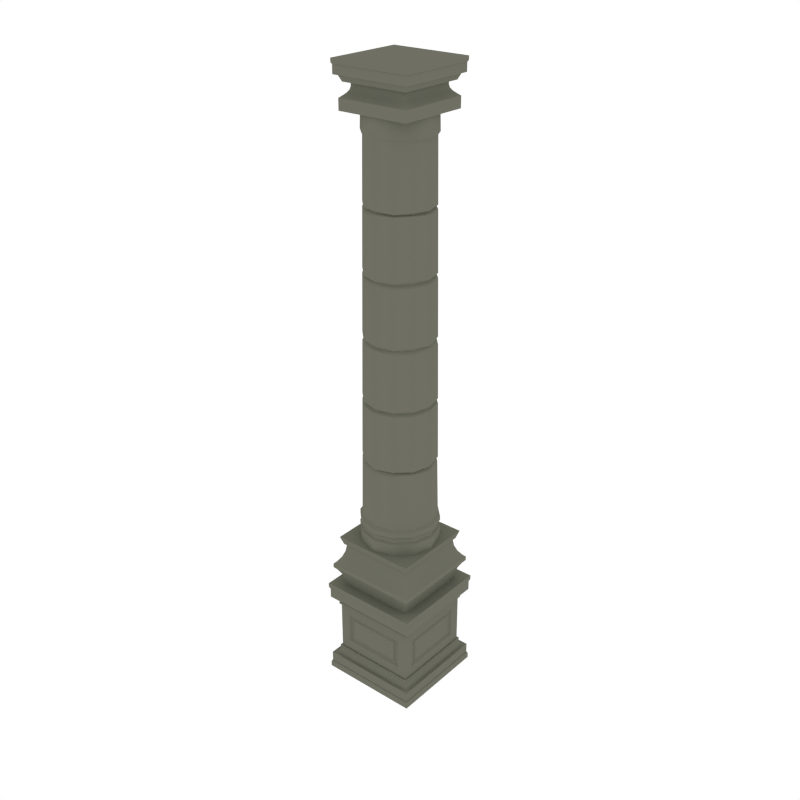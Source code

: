 # Source: Column_Round.blend  (saved by Blender 2.79.0; exported with 4.5.12 LTS)
import bpy
from mathutils import Matrix  # noqa: F401  (used for matrix-valued properties, if any)

bpy.ops.wm.read_factory_settings(use_empty=True)
scene = bpy.context.scene
scene.name = 'Scene'

# ---- collections
col_collection_1 = bpy.data.collections.new('Collection 1'); scene.collection.children.link(col_collection_1)

# ---- materials (node trees are filled in below, after node groups)
mat_main = bpy.data.materials.new('Main')
mat_main.alpha_threshold = 0.0
mat_main.diffuse_color = (0.159, 0.162, 0.1248, 1.0)
mat_main.roughness = 0.5
mat_highlights = bpy.data.materials.new('Highlights')
mat_highlights.alpha_threshold = 0.0
mat_highlights.diffuse_color = (0.2899, 0.2957, 0.226, 1.0)
mat_highlights.roughness = 0.5

# ---- node groups
ng_auto_smooth = bpy.data.node_groups.new('Auto Smooth', 'GeometryNodeTree')
_s = ng_auto_smooth.interface.new_socket(name='Geometry', in_out='OUTPUT', socket_type='NodeSocketGeometry')
_s = ng_auto_smooth.interface.new_socket(name='Geometry', in_out='INPUT', socket_type='NodeSocketGeometry')
_s = ng_auto_smooth.interface.new_socket(name='Angle', in_out='INPUT', socket_type='NodeSocketFloat')
_s.subtype = 'ANGLE'
_s.min_value = 0.0
_s.max_value = 3.142
ng_auto_smooth.is_modifier = True
_N = ng_auto_smooth.nodes; _L = ng_auto_smooth.links
n0 = _N.new('NodeGroupOutput'); n0.name = 'Group Output'; n0.location = (480, -100)
n1 = _N.new('NodeGroupInput'); n1.name = 'Group Input'; n1.location = (-420, -300)
n2 = _N.new('NodeGroupInput'); n2.name = 'Group Input.001'; n2.location = (-60, -100)
n3 = _N.new('GeometryNodeSetShadeSmooth'); n3.name = 'Set Shade Smooth'; n3.location = (120, -100)
n3.domain = 'EDGE'
n4 = _N.new('GeometryNodeSetShadeSmooth'); n4.name = 'Set Shade Smooth.001'; n4.location = (300, -100)
n5 = _N.new('GeometryNodeInputMeshEdgeAngle'); n5.name = 'Edge Angle'; n5.location = (-420, -220)
n6 = _N.new('GeometryNodeInputEdgeSmooth'); n6.name = 'Is Edge Smooth'; n6.location = (-60, -160)
n7 = _N.new('GeometryNodeInputShadeSmooth'); n7.name = 'Is Face Smooth'; n7.location = (-240, -340)
n8 = _N.new('FunctionNodeBooleanMath'); n8.name = 'Boolean Math'; n8.location = (-60, -220)
n9 = _N.new('FunctionNodeCompare'); n9.name = 'Compare'; n9.location = (-240, -180)
n9.operation = 'LESS_EQUAL'
_L.new(n5.outputs[0], n9.inputs[0])
_L.new(n4.outputs[0], n0.inputs[0])
_L.new(n1.outputs[1], n9.inputs[1])
_L.new(n9.outputs[0], n8.inputs[0])
_L.new(n7.outputs[0], n8.inputs[1])
_L.new(n2.outputs[0], n3.inputs[0])
_L.new(n6.outputs[0], n3.inputs[1])
_L.new(n3.outputs[0], n4.inputs[0])
_L.new(n8.outputs[0], n3.inputs[2])
n0.is_active_output = True

# ---- material node trees

# ---- world
world_world = bpy.data.worlds.new('World'); scene.world = world_world
world_world.color = (1.0, 1.0, 1.0)
world_world.use_sun_shadow = False
world_world.sun_shadow_jitter_overblur = 0.0
world_world.cycles.sampling_method = 'NONE'
world_world.cycles.sample_map_resolution = 256

# ---- meshes
me_cylinder_023 = bpy.data.meshes.new('Cylinder.023')
me_cylinder_023.from_pydata([(-0.3038, -0.3038, 0.8058), (-0.3038, 0.3038, 0.8058), (0.3038, 0.3038, 0.8058), (0.3038, -0.3038, 0.8058), (-0.3038, -0.3038, 0.833), (-0.3038, 0.3038, 0.833), (0.3038, 0.3038, 0.833), (0.3038, -0.3038, 0.833), (-0.2413, -0.2413, 1.018), (-0.2413, 0.2413, 1.018), (0.2413, 0.2413, 1.018), (0.2413, -0.2413, 1.018), (-0.2545, -0.2545, 0.6655), (-0.2867, -0.2867, 0.7856), (-0.2548, -0.2548, 0.7069), (-0.2666, -0.2666, 0.7509), (-0.2867, 0.2867, 0.7856), (-0.2545, 0.2545, 0.6655), (-0.2666, 0.2666, 0.7509), (-0.2548, 0.2548, 0.7069), (0.2867, 0.2867, 0.7856), (0.2545, 0.2545, 0.6655), (0.2666, 0.2666, 0.7509), (0.2548, 0.2548, 0.7069), (0.2867, -0.2867, 0.7856), (0.2545, -0.2545, 0.6655), (0.2666, -0.2666, 0.7509), (0.2548, -0.2548, 0.7069), (-0.2874, -0.2874, 0.85), (-0.2413, -0.2413, 0.9679), (-0.2644, -0.2644, 0.8832), (-0.2475, -0.2475, 0.9263), (-0.2413, 0.2413, 0.9679), (-0.2874, 0.2874, 0.85), (-0.2475, 0.2475, 0.9263), (-0.2644, 0.2644, 0.8832), (0.2413, 0.2413, 0.9679), (0.2874, 0.2874, 0.85), (0.2475, 0.2475, 0.9263), (0.2644, 0.2644, 0.8832), (0.2413, -0.2413, 0.9679), (0.2874, -0.2874, 0.85), (0.2475, -0.2475, 0.9263), (0.2644, -0.2644, 0.8832), (0.2067, -0.2715, 0.2368), (-0.2067, -0.2715, 0.2368), (0.2067, -0.2715, 0.4502), (-0.2067, -0.2715, 0.4502), (0.1927, -0.2594, 0.2509), (-0.1927, -0.2594, 0.2509), (0.1927, -0.2594, 0.4361), (-0.1927, -0.2594, 0.4361), (0.1772, -0.2594, 0.2618), (-0.1772, -0.2594, 0.2618), (0.1772, -0.2594, 0.4252), (-0.1772, -0.2594, 0.4252), (0.168, -0.2674, 0.2729), (-0.168, -0.2674, 0.2729), (0.168, -0.2674, 0.4141), (-0.168, -0.2674, 0.4141), (0.2715, -0.2715, 0.1629), (0.2715, -0.2715, 0.5241), (0.2715, -0.2067, 0.2368), (0.2715, 0.2067, 0.2368), (0.2715, -0.2067, 0.4502), (0.2715, 0.2067, 0.4502), (0.2594, -0.1927, 0.2509), (0.2594, 0.1927, 0.2509), (0.2594, -0.1927, 0.4361), (0.2594, 0.1927, 0.4361), (0.2594, -0.1772, 0.2618), (0.2594, 0.1772, 0.2618), (0.2594, -0.1772, 0.4252), (0.2594, 0.1772, 0.4252), (0.2674, -0.168, 0.2729), (0.2674, 0.168, 0.2729), (0.2674, -0.168, 0.4141), (0.2674, 0.168, 0.4141), (-0.2715, -0.2715, 0.1629), (-0.2715, -0.2715, 0.5241), (-0.2715, 0.2067, 0.2368), (-0.2715, -0.2067, 0.2368), (-0.2715, 0.2067, 0.4502), (-0.2715, -0.2067, 0.4502), (-0.2594, 0.1927, 0.2509), (-0.2594, -0.1927, 0.2509), (-0.2594, 0.1927, 0.4361), (-0.2594, -0.1927, 0.4361), (-0.2594, 0.1772, 0.2618), (-0.2594, -0.1772, 0.2618), (-0.2594, 0.1772, 0.4252), (-0.2594, -0.1772, 0.4252), (-0.2674, 0.168, 0.2729), (-0.2674, -0.168, 0.2729), (-0.2674, 0.168, 0.4141), (-0.2674, -0.168, 0.4141), (-0.2715, 0.2715, 0.1629), (0.2715, 0.2715, 0.1629), (-0.2715, 0.2715, 0.5241), (0.2715, 0.2715, 0.5241), (-0.2067, 0.2715, 0.2368), (0.2067, 0.2715, 0.2368), (-0.2067, 0.2715, 0.4502), (0.2067, 0.2715, 0.4502), (-0.1927, 0.2594, 0.2509), (0.1927, 0.2594, 0.2509), (-0.1927, 0.2594, 0.4361), (0.1927, 0.2594, 0.4361), (-0.1772, 0.2594, 0.2618), (0.1772, 0.2594, 0.2618), (-0.1772, 0.2594, 0.4252), (0.1772, 0.2594, 0.4252), (-0.168, 0.2674, 0.2729), (0.168, 0.2674, 0.2729), (-0.168, 0.2674, 0.4141), (0.168, 0.2674, 0.4141), (-0.3208, 0.3208, 0.007324), (0.3208, -0.3208, 0.007324), (-0.3208, 0.3208, 0.1145), (0.3208, -0.3208, 0.1145), (-0.3007, -0.3007, 0.1075), (-0.3007, 0.3007, 0.1075), (0.2754, 0.2754, 0.1629), (-0.2754, 0.2754, 0.1629), (0.2821, -0.2821, 0.1583), (-0.2821, -0.2821, 0.1583), (0.2821, 0.2821, 0.1583), (-0.2821, 0.2821, 0.1583), (0.2821, -0.2821, 0.1733), (-0.2821, -0.2821, 0.1733), (0.2821, 0.2821, 0.1733), (-0.2821, 0.2821, 0.1733), (0.3283, -0.3283, 0.03162), (0.3283, 0.3283, 0.03162), (0.3283, -0.3283, 0.0), (0.3246, 0.3246, 0.04497), (0.3208, 0.3208, 0.007324), (-0.3208, -0.3208, 0.007324), (0.3208, 0.3208, 0.1145), (-0.3208, -0.3208, 0.1145), (0.3007, -0.3007, 0.1075), (0.3007, 0.3007, 0.1075), (-0.2754, -0.2754, 0.1629), (0.2754, -0.2754, 0.1629), (-0.3283, -0.3283, 0.03162), (-0.3283, 0.3283, 0.03162), (0.3283, 0.3283, 0.0), (-0.3283, 0.3283, 0.0), (-0.3283, -0.3283, 0.0), (0.3246, -0.3246, 0.04497), (-0.3246, 0.3246, 0.04497), (-0.3246, -0.3246, 0.04497), (-0.3208, -0.3208, 0.6797), (-0.3208, 0.3208, 0.6797), (0.3208, -0.3208, 0.6797), (0.3208, 0.3208, 0.6797), (-0.3208, -0.3208, 0.5726), (-0.3208, 0.3208, 0.5726), (0.3208, 0.3208, 0.5726), (0.3208, -0.3208, 0.5726), (0.2821, 0.2821, 0.5287), (0.2821, -0.2821, 0.5137), (-0.2821, 0.2821, 0.5137), (-0.3283, -0.3283, 0.6554), (-0.3283, 0.3283, 0.6554), (0.3283, -0.3283, 0.6554), (0.3283, 0.3283, 0.6554), (-0.3283, 0.3283, 0.6806), (-0.3283, -0.3283, 0.6806), (0.3283, 0.3283, 0.6806), (0.3283, -0.3283, 0.6806), (-0.3246, 0.3246, 0.642), (-0.3246, -0.3246, 0.642), (0.3246, 0.3246, 0.642), (0.3246, -0.3246, 0.642), (0.3007, -0.3007, 0.5795), (0.3007, 0.3007, 0.5795), (-0.3007, 0.3007, 0.5795), (-0.3007, -0.3007, 0.5795), (-0.2754, -0.2754, 0.5241), (0.2754, -0.2754, 0.5241), (-0.2754, 0.2754, 0.5241), (0.2754, 0.2754, 0.5241), (-0.2821, -0.2821, 0.5287), (0.2821, -0.2821, 0.5287), (-0.2821, 0.2821, 0.5287), (-0.2821, -0.2821, 0.5137), (0.2821, 0.2821, 0.5137), (-1.599e-07, 0.2408, 1.214), (-1.594e-07, 0.2158, 3.734), (0.1204, 0.2085, 1.214), (0.1079, 0.1869, 3.734), (0.2085, 0.1204, 1.214), (0.1869, 0.1079, 3.734), (0.2408, 0.0, 1.214), (0.2158, -2.244e-09, 3.734), (0.2085, -0.1204, 1.214), (0.1869, -0.1079, 3.734), (0.1204, -0.2085, 1.214), (0.1079, -0.1869, 3.734), (-1.599e-07, -0.2408, 1.214), (-1.594e-07, -0.2158, 3.734), (-0.1204, -0.2085, 1.214), (-0.1079, -0.1869, 3.734), (-0.2085, -0.1204, 1.214), (-0.1869, -0.1079, 3.734), (-0.2408, 0.0, 1.214), (-0.2158, -2.244e-09, 3.734), (-0.2085, 0.1204, 1.214), (-0.1869, 0.1079, 3.734), (-0.1204, 0.2085, 1.214), (-0.1079, 0.1869, 3.734), (-1.599e-07, 0.2552, 1.199), (0.1276, 0.221, 1.199), (0.221, 0.1276, 1.199), (0.2552, 0.0, 1.199), (0.221, -0.1276, 1.199), (0.1276, -0.221, 1.199), (-1.599e-07, -0.2552, 1.199), (-0.1276, -0.221, 1.199), (-0.221, -0.1276, 1.199), (-0.2552, 0.0, 1.199), (-0.221, 0.1276, 1.199), (-0.1276, 0.221, 1.199), (-1.599e-07, 0.2552, 1.17), (0.1276, 0.221, 1.17), (0.221, 0.1276, 1.17), (0.2552, 0.0, 1.17), (0.221, -0.1276, 1.17), (0.1276, -0.221, 1.17), (-1.599e-07, -0.2552, 1.17), (-0.1276, -0.221, 1.17), (-0.221, -0.1276, 1.17), (-0.2552, 0.0, 1.17), (-0.221, 0.1276, 1.17), (-0.1276, 0.221, 1.17), (-1.599e-07, 0.2439, 1.155), (0.1219, 0.2112, 1.155), (0.2112, 0.1219, 1.155), (0.2439, 0.0, 1.155), (0.2112, -0.1219, 1.155), (0.1219, -0.2112, 1.155), (-1.599e-07, -0.2439, 1.155), (-0.122, -0.2112, 1.155), (-0.2112, -0.122, 1.155), (-0.2439, 0.0, 1.155), (-0.2112, 0.1219, 1.155), (-0.122, 0.2112, 1.155), (-1.599e-07, 0.2439, 1.128), (0.1219, 0.2112, 1.128), (0.2112, 0.1219, 1.128), (0.2439, 0.0, 1.128), (0.2112, -0.1219, 1.128), (0.1219, -0.2112, 1.128), (-1.599e-07, -0.2439, 1.128), (-0.122, -0.2112, 1.128), (-0.2112, -0.122, 1.128), (-0.2439, 0.0, 1.128), (-0.2112, 0.1219, 1.128), (-0.122, 0.2112, 1.128), (-1.599e-07, 0.2571, 1.119), (0.1286, 0.2227, 1.119), (0.2227, 0.1286, 1.119), (0.2571, 0.0, 1.119), (0.2227, -0.1286, 1.119), (0.1286, -0.2227, 1.119), (-1.599e-07, -0.2571, 1.119), (-0.1286, -0.2227, 1.119), (-0.2227, -0.1286, 1.119), (-0.2571, 0.0, 1.119), (-0.2227, 0.1286, 1.119), (-0.1286, 0.2227, 1.119), (-1.599e-07, 0.253, 1.029), (0.1265, 0.2191, 1.029), (0.2191, 0.1265, 1.029), (0.253, 0.0, 1.029), (0.2191, -0.1265, 1.029), (0.1265, -0.2191, 1.029), (-1.599e-07, -0.253, 1.029), (-0.1265, -0.2191, 1.029), (-0.2191, -0.1265, 1.029), (-0.253, 0.0, 1.029), (-0.2191, 0.1265, 1.029), (-0.1265, 0.2191, 1.029), (-0.2532, -0.2533, 0.9815), (-0.2532, 0.2533, 0.9815), (0.2532, 0.2533, 0.9815), (0.2532, -0.2533, 0.9815), (-0.2711, -0.2713, 1.036), (-0.2711, 0.2713, 1.036), (0.2711, 0.2713, 1.036), (0.2711, -0.2713, 1.036), (-0.2295, -0.2295, 3.718), (-0.2295, 0.2295, 3.718), (0.2295, 0.2295, 3.718), (0.2295, -0.2295, 3.718), (-0.2295, -0.2295, 3.785), (-0.2295, 0.2295, 3.785), (0.2295, 0.2295, 3.785), (0.2295, -0.2295, 3.785), (-0.1823, -0.1823, 3.873), (-0.1823, 0.1823, 3.873), (0.1823, 0.1823, 3.873), (0.1823, -0.1823, 3.873), (-0.2171, -0.2171, 3.795), (-0.1823, -0.1823, 3.845), (-0.1997, -0.1997, 3.81), (-0.187, -0.187, 3.827), (-0.1823, 0.1823, 3.845), (-0.2171, 0.2171, 3.795), (-0.187, 0.187, 3.827), (-0.1997, 0.1997, 3.81), (0.1823, 0.1823, 3.845), (0.2171, 0.2171, 3.795), (0.187, 0.187, 3.827), (0.1997, 0.1997, 3.81), (0.1823, -0.1823, 3.845), (0.2171, -0.2171, 3.795), (0.187, -0.187, 3.827), (0.1997, -0.1997, 3.81), (-1.594e-07, 0.219, 3.613), (0.1095, 0.1897, 3.613), (0.1897, 0.1095, 3.613), (0.219, -2.003e-09, 3.603), (0.1897, -0.1095, 3.613), (0.1095, -0.1897, 3.613), (-1.594e-07, -0.219, 3.613), (-0.1095, -0.1897, 3.619), (-0.1897, -0.1095, 3.613), (-0.219, -2.003e-09, 3.613), (-0.1897, 0.1095, 3.613), (-0.1095, 0.1897, 3.613), (0.1033, 0.1789, 3.596), (0.1789, 0.1033, 3.596), (0.2067, -2.947e-09, 3.588), (0.1789, -0.1033, 3.596), (0.1033, -0.1789, 3.596), (-1.578e-07, -0.2065, 3.596), (-0.1033, -0.1789, 3.591), (-0.1789, -0.1033, 3.596), (-0.2065, -2.957e-09, 3.596), (-0.1789, 0.1033, 3.596), (-0.1033, 0.1789, 3.596), (-1.578e-07, 0.2065, 3.596), (-0.2491, -0.2491, 3.989), (-0.2491, 0.2491, 3.989), (0.2491, -0.2491, 3.989), (0.2491, 0.2491, 3.989), (-0.2491, -0.2491, 3.906), (-0.2491, 0.2491, 3.906), (0.2491, 0.2491, 3.906), (0.2491, -0.2491, 3.906), (-0.255, -0.255, 3.97), (-0.255, 0.255, 3.97), (0.255, -0.255, 3.97), (0.255, 0.255, 3.97), (-0.255, 0.255, 3.99), (-0.255, -0.255, 3.99), (0.255, 0.255, 3.99), (0.255, -0.255, 3.99), (-0.2521, 0.2521, 3.96), (-0.2521, -0.2521, 3.96), (0.2521, 0.2521, 3.96), (0.2521, -0.2521, 3.96), (0.2335, -0.2335, 3.911), (0.2335, 0.2335, 3.911), (-0.2335, 0.2335, 3.911), (-0.2335, -0.2335, 3.911), (-0.2139, -0.2139, 3.868), (0.2139, -0.2139, 3.868), (-0.2139, 0.2139, 3.868), (0.2139, 0.2139, 3.868), (0.09933, 0.172, 3.199), (0.102, 0.1767, 2.802), (0.1047, 0.1813, 2.405), (0.1073, 0.1859, 2.008), (0.11, 0.1905, 1.611), (0.172, 0.09933, 3.199), (0.1767, 0.102, 2.802), (0.1813, 0.1047, 2.405), (0.1859, 0.1073, 2.008), (0.1905, 0.11, 1.611), (0.1987, -3.374e-09, 3.199), (0.204, -2.806e-09, 2.802), (0.2093, -2.558e-09, 2.405), (0.2147, -2.097e-09, 2.008), (0.22, -1.582e-09, 1.611), (0.172, -0.09933, 3.199), (0.1767, -0.102, 2.802), (0.1813, -0.1047, 2.405), (0.1859, -0.1073, 2.008), (0.1905, -0.11, 1.611), (0.09933, -0.172, 3.199), (0.102, -0.1767, 2.802), (0.1047, -0.1813, 2.405), (0.1073, -0.1859, 2.008), (0.11, -0.1905, 1.611), (-1.56e-07, -0.1987, 3.199), (-1.568e-07, -0.204, 2.802), (-1.566e-07, -0.2093, 2.405), (-1.57e-07, -0.2147, 2.008), (-1.57e-07, -0.22, 1.611), (-0.09933, -0.172, 3.199), (-0.102, -0.1767, 2.802), (-0.1047, -0.1813, 2.405), (-0.1073, -0.1859, 2.008), (-0.11, -0.1905, 1.611), (-0.172, -0.09933, 3.199), (-0.1767, -0.102, 2.802), (-0.1813, -0.1047, 2.405), (-0.1859, -0.1073, 2.008), (-0.1905, -0.11, 1.611), (-0.1987, -3.374e-09, 3.199), (-0.204, -2.806e-09, 2.802), (-0.2093, -2.558e-09, 2.405), (-0.2147, -2.097e-09, 2.008), (-0.22, -1.582e-09, 1.611), (-0.172, 0.09933, 3.199), (-0.1767, 0.102, 2.802), (-0.1813, 0.1047, 2.405), (-0.1859, 0.1073, 2.008), (-0.1905, 0.11, 1.611), (-0.09933, 0.172, 3.199), (-0.102, 0.1767, 2.802), (-0.1047, 0.1813, 2.405), (-0.1073, 0.1859, 2.008), (-0.11, 0.1905, 1.611), (-1.57e-07, 0.22, 1.611), (-1.57e-07, 0.2147, 2.008), (-1.566e-07, 0.2093, 2.405), (-1.568e-07, 0.204, 2.802), (-1.56e-07, 0.1987, 3.199), (0.1181, 0.2031, 1.618), (0.2034, 0.1174, 1.628), (0.2348, -5.136e-10, 1.628), (0.2, -0.1165, 1.62), (0.1174, -0.2034, 1.628), (0.0001653, -0.235, 1.62), (-0.1174, -0.2034, 1.628), (-0.2034, -0.1174, 1.628), (-0.2357, 0.0001704, 1.627), (-0.2034, 0.1176, 1.624), (-0.1174, 0.2034, 1.628), (-1.596e-07, 0.2348, 1.628), (0.1176, 0.2023, 1.585), (0.2005, 0.1157, 1.597), (0.2341, -5.594e-10, 1.593), (0.2045, -0.1234, 1.604), (0.1174, -0.2056, 1.598), (-1.596e-07, -0.2355, 1.58), (-0.1177, -0.2038, 1.592), (-0.2038, -0.1167, 1.597), (-0.2354, -4.689e-10, 1.592), (-0.204, 0.1158, 1.601), (-0.1177, 0.2038, 1.592), (-1.596e-07, 0.2354, 1.592), (0.1146, 0.1984, 2.027), (0.1984, 0.1146, 2.027), (0.2291, -1.01e-09, 2.027), (0.1984, -0.1146, 2.027), (0.1146, -0.1984, 2.027), (-1.592e-07, -0.2291, 2.027), (-0.1146, -0.1984, 2.027), (-0.1984, -0.1146, 2.027), (-0.2291, -1.01e-09, 2.027), (-0.1984, 0.1146, 2.027), (-0.1146, 0.1984, 2.027), (-1.592e-07, 0.2291, 2.027), (-1.592e-07, 0.2296, 1.993), (0.1148, 0.1988, 1.993), (0.1988, 0.1148, 1.993), (0.2296, -9.674e-10, 1.993), (0.1988, -0.1148, 1.993), (0.1148, -0.1988, 1.993), (-1.592e-07, -0.2296, 1.993), (-0.1148, -0.1988, 1.993), (-0.1988, -0.1148, 1.993), (-0.2296, -9.674e-10, 1.993), (-0.1988, 0.1148, 1.993), (-0.1148, 0.1988, 1.993), (0.1086, 0.1881, 2.418), (0.1934, 0.1117, 2.427), (0.2244, -0.0009104, 2.418), (0.1934, -0.1117, 2.427), (0.1085, -0.1879, 2.417), (-1.589e-07, -0.2234, 2.427), (-0.1117, -0.1934, 2.427), (-0.1934, -0.1117, 2.427), (-0.2216, 0.0003756, 2.417), (-0.1904, 0.1099, 2.422), (-0.1117, 0.1934, 2.427), (-1.589e-07, 0.2234, 2.427), (0.0009377, 0.2264, 2.393), (0.1139, 0.1964, 2.379), (0.194, 0.112, 2.378), (0.2182, -1.89e-09, 2.394), (0.1939, -0.112, 2.387), (0.1101, -0.1944, 2.387), (-1.589e-07, -0.2239, 2.394), (-0.112, -0.1939, 2.387), (-0.1941, -0.112, 2.375), (-0.2239, -1.456e-09, 2.387), (-0.194, 0.112, 2.378), (-0.112, 0.1939, 2.386), (0.1089, 0.1886, 2.817), (0.1886, 0.1089, 2.817), (0.2177, -1.99e-09, 2.817), (0.1884, -0.1088, 2.828), (0.1089, -0.1886, 2.817), (-1.585e-07, -0.2177, 2.817), (-0.1089, -0.1886, 2.817), (-0.1885, -0.1088, 2.827), (-0.2177, -1.99e-09, 2.817), (-0.1886, 0.1089, 2.817), (-0.1089, 0.1886, 2.817), (-1.585e-07, 0.2177, 2.817), (-1.585e-07, 0.2182, 2.776), (0.1091, 0.189, 2.784), (0.189, 0.1091, 2.788), (0.2182, -1.948e-09, 2.784), (0.189, -0.1091, 2.788), (0.1091, -0.189, 2.784), (-1.585e-07, -0.2182, 2.776), (-0.1091, -0.189, 2.784), (-0.189, -0.1091, 2.797), (-0.2182, -1.948e-09, 2.784), (-0.189, 0.1091, 2.784), (-0.1091, 0.189, 2.784), (-1.582e-07, 0.2121, 3.212), (0.106, 0.1837, 3.212), (0.1837, 0.106, 3.212), (0.2121, -2.48e-09, 3.212), (0.1836, -0.106, 3.216), (0.106, -0.1837, 3.208), (-1.581e-07, -0.212, 3.216), (-0.106, -0.1837, 3.212), (-0.1837, -0.106, 3.212), (-0.2121, -2.48e-09, 3.212), (-0.1837, 0.106, 3.212), (-0.106, 0.1837, 3.212), (-1.582e-07, 0.2124, 3.186), (0.1062, 0.184, 3.186), (0.184, 0.1062, 3.186), (0.2124, -2.448e-09, 3.186), (0.184, -0.1062, 3.195), (0.1062, -0.184, 3.192), (-1.582e-07, -0.2124, 3.191), (-0.1063, -0.1841, 3.176), (-0.184, -0.1062, 3.186), (-0.2124, -2.448e-09, 3.186), (-0.184, 0.1062, 3.186), (-0.1062, 0.184, 3.186)], [], [(32, 29, 8, 9), (24, 20, 2, 3), (13, 24, 3, 0), (20, 16, 1, 2), (0, 3, 7, 4), (7, 6, 37, 41), (2, 1, 5, 6), (3, 2, 6, 7), (1, 0, 4, 5), (40, 36, 10, 11), (29, 40, 11, 8), (36, 32, 9, 10), (5, 4, 28, 33), (4, 7, 41, 28), (6, 5, 33, 37), (13, 16, 18, 15), (15, 18, 19, 14), (14, 19, 17, 12), (16, 20, 22, 18), (18, 22, 23, 19), (19, 23, 21, 17), (20, 24, 26, 22), (22, 26, 27, 23), (23, 27, 25, 21), (24, 13, 15, 26), (26, 15, 14, 27), (27, 14, 12, 25), (29, 32, 34, 31), (31, 34, 35, 30), (30, 35, 33, 28), (32, 36, 38, 34), (34, 38, 39, 35), (35, 39, 37, 33), (36, 40, 42, 38), (38, 42, 43, 39), (39, 43, 41, 37), (40, 29, 31, 42), (42, 31, 30, 43), (43, 30, 28, 41), (16, 13, 0, 1), (48, 50, 54, 52), (46, 47, 51, 50), (79, 78, 45, 47), (61, 79, 47, 46), (60, 61, 46, 44), (78, 60, 44, 45), (44, 46, 50, 48), (45, 44, 48, 49), (47, 45, 49, 51), (55, 53, 57, 59), (49, 48, 52, 53), (51, 49, 53, 55), (50, 51, 55, 54), (57, 56, 58, 59), (54, 55, 59, 58), (52, 54, 58, 56), (53, 52, 56, 57), (66, 70, 72, 68), (64, 68, 69, 65), (99, 65, 63, 97), (61, 64, 65, 99), (60, 62, 64, 61), (97, 63, 62, 60), (62, 66, 68, 64), (63, 67, 66, 62), (65, 69, 67, 63), (73, 77, 75, 71), (67, 71, 70, 66), (69, 73, 71, 67), (68, 72, 73, 69), (75, 77, 76, 74), (72, 76, 77, 73), (70, 74, 76, 72), (71, 75, 74, 70), (84, 88, 90, 86), (82, 86, 87, 83), (79, 83, 81, 78), (98, 82, 83, 79), (96, 80, 82, 98), (78, 81, 80, 96), (80, 84, 86, 82), (81, 85, 84, 80), (83, 87, 85, 81), (91, 95, 93, 89), (85, 89, 88, 84), (87, 91, 89, 85), (86, 90, 91, 87), (93, 95, 94, 92), (90, 94, 95, 91), (88, 92, 94, 90), (89, 93, 92, 88), (104, 106, 110, 108), (102, 103, 107, 106), (99, 97, 101, 103), (98, 99, 103, 102), (96, 98, 102, 100), (97, 96, 100, 101), (100, 102, 106, 104), (101, 100, 104, 105), (103, 101, 105, 107), (111, 109, 113, 115), (105, 104, 108, 109), (107, 105, 109, 111), (106, 107, 111, 110), (113, 112, 114, 115), (110, 111, 115, 114), (108, 110, 114, 112), (109, 108, 112, 113), (116, 136, 117, 137), (117, 119, 139, 137), (136, 138, 119, 117), (116, 118, 138, 136), (137, 139, 118, 116), (119, 138, 118, 139), (140, 120, 121, 141), (143, 122, 123, 142), (141, 121, 123, 122), (120, 140, 143, 142), (121, 120, 142, 123), (140, 141, 122, 143), (124, 125, 127, 126), (128, 130, 131, 129), (127, 125, 129, 131), (124, 126, 130, 128), (126, 127, 131, 130), (125, 124, 128, 129), (132, 133, 135, 149), (147, 146, 134, 148), (133, 132, 134, 146), (132, 144, 148, 134), (145, 133, 146, 147), (150, 151, 149, 135), (144, 132, 149, 151), (133, 145, 150, 135), (144, 151, 150, 145), (145, 147, 148, 144), (153, 152, 154, 155), (154, 152, 156, 159), (155, 154, 159, 158), (153, 155, 158, 157), (152, 153, 157, 156), (159, 156, 157, 158), (184, 160, 185, 183), (161, 186, 162, 187), (185, 162, 186, 183), (184, 161, 187, 160), (160, 187, 162, 185), (183, 186, 161, 184), (165, 174, 173, 166), (167, 168, 170, 169), (166, 169, 170, 165), (163, 168, 167, 164), (165, 170, 168, 163), (164, 167, 169, 166), (171, 173, 174, 172), (164, 171, 172, 163), (163, 172, 174, 165), (166, 173, 171, 164), (178, 175, 176, 177), (179, 181, 182, 180), (177, 176, 182, 181), (175, 178, 179, 180), (176, 175, 180, 182), (178, 177, 181, 179), (320, 189, 191, 321), (321, 191, 193, 322), (322, 193, 195, 323), (323, 195, 197, 324), (324, 197, 199, 325), (325, 199, 201, 326), (326, 201, 203, 327), (327, 203, 205, 328), (328, 205, 207, 329), (329, 207, 209, 330), (330, 209, 211, 331), (331, 211, 189, 320), (204, 206, 221, 220), (218, 219, 231, 230), (202, 204, 220, 219), (200, 202, 219, 218), (198, 200, 218, 217), (196, 198, 217, 216), (194, 196, 216, 215), (210, 188, 212, 223), (188, 190, 213, 212), (192, 194, 215, 214), (208, 210, 223, 222), (190, 192, 214, 213), (206, 208, 222, 221), (230, 231, 243, 242), (215, 216, 228, 227), (222, 223, 235, 234), (212, 213, 225, 224), (219, 220, 232, 231), (216, 217, 229, 228), (223, 212, 224, 235), (213, 214, 226, 225), (220, 221, 233, 232), (217, 218, 230, 229), (214, 215, 227, 226), (221, 222, 234, 233), (245, 246, 258, 257), (227, 228, 240, 239), (234, 235, 247, 246), (224, 225, 237, 236), (231, 232, 244, 243), (228, 229, 241, 240), (235, 224, 236, 247), (225, 226, 238, 237), (232, 233, 245, 244), (229, 230, 242, 241), (226, 227, 239, 238), (233, 234, 246, 245), (250, 251, 263, 262), (242, 243, 255, 254), (239, 240, 252, 251), (246, 247, 259, 258), (236, 237, 249, 248), (243, 244, 256, 255), (240, 241, 253, 252), (247, 236, 248, 259), (237, 238, 250, 249), (244, 245, 257, 256), (241, 242, 254, 253), (238, 239, 251, 250), (262, 263, 275, 274), (257, 258, 270, 269), (254, 255, 267, 266), (251, 252, 264, 263), (258, 259, 271, 270), (248, 249, 261, 260), (255, 256, 268, 267), (252, 253, 265, 264), (259, 248, 260, 271), (249, 250, 262, 261), (256, 257, 269, 268), (253, 254, 266, 265), (269, 270, 282, 281), (266, 267, 279, 278), (263, 264, 276, 275), (270, 271, 283, 282), (260, 261, 273, 272), (267, 268, 280, 279), (264, 265, 277, 276), (271, 260, 272, 283), (261, 262, 274, 273), (268, 269, 281, 280), (265, 266, 278, 277), (286, 287, 284, 285), (290, 289, 288, 291), (284, 287, 291, 288), (286, 285, 289, 290), (287, 286, 290, 291), (285, 284, 288, 289), (308, 305, 300, 301), (292, 295, 299, 296), (299, 298, 313, 317), (294, 293, 297, 298), (295, 294, 298, 299), (293, 292, 296, 297), (316, 312, 302, 303), (305, 316, 303, 300), (312, 308, 301, 302), (297, 296, 304, 309), (296, 299, 317, 304), (298, 297, 309, 313), (305, 308, 310, 307), (307, 310, 311, 306), (306, 311, 309, 304), (308, 312, 314, 310), (310, 314, 315, 311), (311, 315, 313, 309), (312, 316, 318, 314), (314, 318, 319, 315), (315, 319, 317, 313), (316, 305, 307, 318), (318, 307, 306, 319), (319, 306, 304, 317), (292, 293, 294, 295), (342, 331, 320, 343), (341, 330, 331, 342), (340, 329, 330, 341), (339, 328, 329, 340), (338, 327, 328, 339), (337, 326, 327, 338), (336, 325, 326, 337), (335, 324, 325, 336), (334, 323, 324, 335), (333, 322, 323, 334), (332, 321, 322, 333), (343, 320, 321, 332), (528, 343, 332, 529), (529, 332, 333, 530), (530, 333, 334, 531), (531, 334, 335, 532), (532, 335, 336, 533), (533, 336, 337, 534), (534, 337, 338, 535), (535, 338, 339, 536), (536, 339, 340, 537), (537, 340, 341, 538), (538, 341, 342, 539), (539, 342, 343, 528), (345, 344, 346, 347), (346, 344, 348, 351), (347, 346, 351, 350), (345, 347, 350, 349), (344, 345, 349, 348), (351, 348, 349, 350), (354, 363, 362, 355), (356, 357, 359, 358), (355, 358, 359, 354), (352, 357, 356, 353), (354, 359, 357, 352), (353, 356, 358, 355), (360, 362, 363, 361), (353, 360, 361, 352), (352, 361, 363, 354), (355, 362, 360, 353), (367, 364, 365, 366), (368, 370, 371, 369), (366, 365, 371, 370), (364, 367, 368, 369), (365, 364, 369, 371), (367, 366, 370, 368), (454, 426, 427, 455), (479, 425, 428, 468), (503, 424, 429, 492), (527, 423, 430, 516), (551, 422, 431, 540), (453, 421, 426, 454), (478, 420, 425, 479), (502, 419, 424, 503), (526, 418, 423, 527), (550, 417, 422, 551), (452, 416, 421, 453), (477, 415, 420, 478), (501, 414, 419, 502), (525, 413, 418, 526), (549, 412, 417, 550), (451, 411, 416, 452), (476, 410, 415, 477), (500, 409, 414, 501), (524, 408, 413, 525), (548, 407, 412, 549), (450, 406, 411, 451), (475, 405, 410, 476), (499, 404, 409, 500), (523, 403, 408, 524), (547, 402, 407, 548), (449, 401, 406, 450), (474, 400, 405, 475), (498, 399, 404, 499), (522, 398, 403, 523), (546, 397, 402, 547), (448, 396, 401, 449), (473, 395, 400, 474), (497, 394, 399, 498), (521, 393, 398, 522), (545, 392, 397, 546), (447, 391, 396, 448), (472, 390, 395, 473), (496, 389, 394, 497), (520, 388, 393, 521), (544, 387, 392, 545), (446, 386, 391, 447), (471, 385, 390, 472), (495, 384, 389, 496), (519, 383, 388, 520), (543, 382, 387, 544), (445, 381, 386, 446), (470, 380, 385, 471), (494, 379, 384, 495), (518, 378, 383, 519), (542, 377, 382, 543), (444, 376, 381, 445), (469, 375, 380, 470), (493, 374, 379, 494), (517, 373, 378, 518), (541, 372, 377, 542), (455, 427, 376, 444), (468, 428, 375, 469), (492, 429, 374, 493), (516, 430, 373, 517), (540, 431, 372, 541), (427, 443, 432, 376), (376, 432, 433, 381), (381, 433, 434, 386), (386, 434, 435, 391), (391, 435, 436, 396), (396, 436, 437, 401), (401, 437, 438, 406), (406, 438, 439, 411), (411, 439, 440, 416), (416, 440, 441, 421), (421, 441, 442, 426), (426, 442, 443, 427), (188, 455, 444, 190), (190, 444, 445, 192), (192, 445, 446, 194), (194, 446, 447, 196), (196, 447, 448, 198), (198, 448, 449, 200), (200, 449, 450, 202), (202, 450, 451, 204), (204, 451, 452, 206), (206, 452, 453, 208), (208, 453, 454, 210), (210, 454, 455, 188), (428, 467, 456, 375), (375, 456, 457, 380), (380, 457, 458, 385), (385, 458, 459, 390), (390, 459, 460, 395), (395, 460, 461, 400), (400, 461, 462, 405), (405, 462, 463, 410), (410, 463, 464, 415), (415, 464, 465, 420), (420, 465, 466, 425), (425, 466, 467, 428), (443, 468, 469, 432), (432, 469, 470, 433), (433, 470, 471, 434), (434, 471, 472, 435), (435, 472, 473, 436), (436, 473, 474, 437), (437, 474, 475, 438), (438, 475, 476, 439), (439, 476, 477, 440), (440, 477, 478, 441), (441, 478, 479, 442), (442, 479, 468, 443), (429, 491, 480, 374), (374, 480, 481, 379), (379, 481, 482, 384), (384, 482, 483, 389), (389, 483, 484, 394), (394, 484, 485, 399), (399, 485, 486, 404), (404, 486, 487, 409), (409, 487, 488, 414), (414, 488, 489, 419), (419, 489, 490, 424), (424, 490, 491, 429), (467, 492, 493, 456), (456, 493, 494, 457), (457, 494, 495, 458), (458, 495, 496, 459), (459, 496, 497, 460), (460, 497, 498, 461), (461, 498, 499, 462), (462, 499, 500, 463), (463, 500, 501, 464), (464, 501, 502, 465), (465, 502, 503, 466), (466, 503, 492, 467), (430, 515, 504, 373), (373, 504, 505, 378), (378, 505, 506, 383), (383, 506, 507, 388), (388, 507, 508, 393), (393, 508, 509, 398), (398, 509, 510, 403), (403, 510, 511, 408), (408, 511, 512, 413), (413, 512, 513, 418), (418, 513, 514, 423), (423, 514, 515, 430), (491, 516, 517, 480), (480, 517, 518, 481), (481, 518, 519, 482), (482, 519, 520, 483), (483, 520, 521, 484), (484, 521, 522, 485), (485, 522, 523, 486), (486, 523, 524, 487), (487, 524, 525, 488), (488, 525, 526, 489), (489, 526, 527, 490), (490, 527, 516, 491), (422, 539, 528, 431), (417, 538, 539, 422), (412, 537, 538, 417), (407, 536, 537, 412), (402, 535, 536, 407), (397, 534, 535, 402), (392, 533, 534, 397), (387, 532, 533, 392), (382, 531, 532, 387), (377, 530, 531, 382), (372, 529, 530, 377), (431, 528, 529, 372), (515, 540, 541, 504), (504, 541, 542, 505), (505, 542, 543, 506), (506, 543, 544, 507), (507, 544, 545, 508), (508, 545, 546, 509), (509, 546, 547, 510), (510, 547, 548, 511), (511, 548, 549, 512), (512, 549, 550, 513), (513, 550, 551, 514), (514, 551, 540, 515)])
me_cylinder_023.polygons.foreach_set('use_smooth', [True] * 505)
me_cylinder_023.materials.append(mat_main)
me_cylinder_023.materials.append(mat_highlights)
me_cylinder_023.use_remesh_preserve_volume = False
me_cylinder_023.use_remesh_preserve_attributes = False
me_cylinder_023.use_mirror_vertex_groups = False
me_cylinder_023.update()

# ---- objects
ob_column_round = bpy.data.objects.new('Column_Round', me_cylinder_023)

# ---- transforms, parenting, visibility, modifiers, constraints
ob_column_round.location = (0.0, 0.0, 0.0)
ob_column_round.lineart.crease_threshold = 0.0
_m = ob_column_round.modifiers.new('Auto Smooth', 'NODES')
_m.node_group = ng_auto_smooth
_gi = [s.identifier for s in ng_auto_smooth.interface.items_tree if s.item_type == 'SOCKET' and s.in_out == 'INPUT']
_m[_gi[1]] = 0.5515  # Angle

# ---- collection membership
col_collection_1.objects.link(ob_column_round)

# ---- scene / render settings (as saved in the file)
scene.frame_start = 1; scene.frame_end = 250; scene.frame_set(0)
scene.render.engine = 'CYCLES'
scene.render.resolution_x = 1000
scene.render.resolution_y = 1000
scene.render.dither_intensity = 0.0
scene.cycles.samples = 200
scene.cycles.sampling_pattern = 'TABULATED_SOBOL'
scene.cycles.light_sampling_threshold = 0.0
scene.cycles.use_adaptive_sampling = False
scene.cycles.use_light_tree = False
scene.cycles.caustics_reflective = False
scene.cycles.caustics_refractive = False
scene.cycles.blur_glossy = 0.0
scene.cycles.max_bounces = 2
scene.cycles.pixel_filter_type = 'GAUSSIAN'
scene.cycles.sample_clamp_indirect = 0.0
scene.view_settings.view_transform = 'Standard'
bpy.context.view_layer.update()

# ---- added for rendering (the .blend has no active camera): camera
cam_auto = bpy.data.cameras.new('AutoCamera')
cam_auto.lens = 50.0
cam_auto.sensor_width = 36.0
cam_auto.clip_end = 1000.0
ob_auto_camera = bpy.data.objects.new('AutoCamera', cam_auto)
scene.collection.objects.link(ob_auto_camera)
ob_auto_camera.location = (3.7902, -4.54824, 5.0271)
ob_auto_camera.rotation_euler = (1.09748, -7.21219e-08, 0.694738)
scene.camera = ob_auto_camera
bpy.context.view_layer.update()
